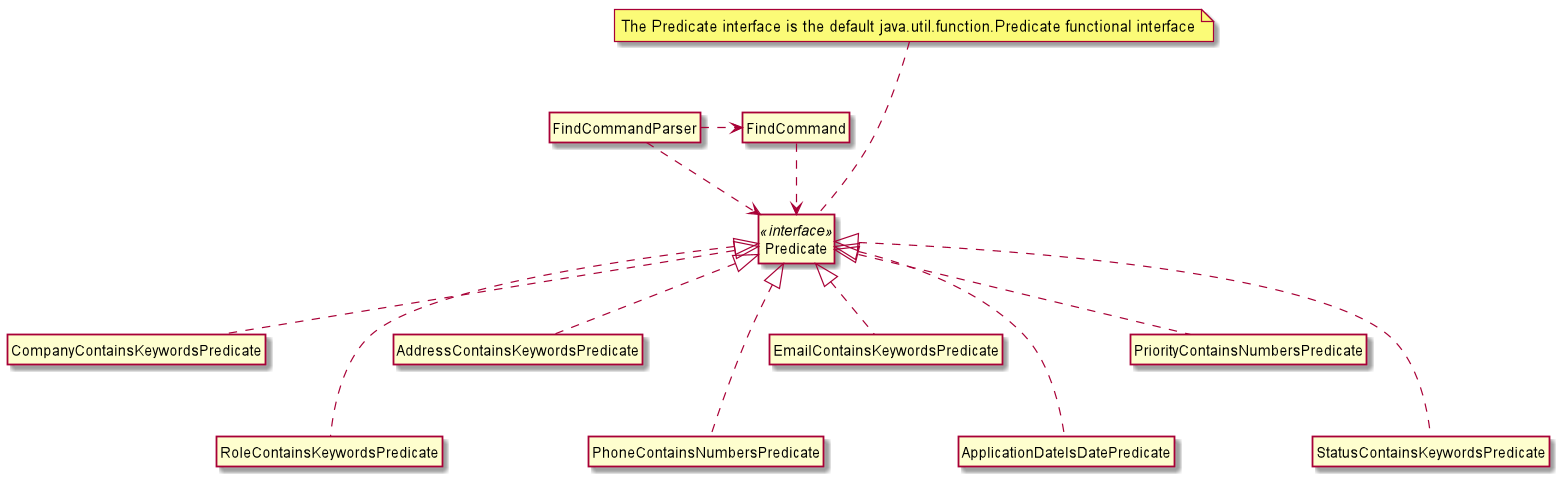

The diagram above was rendered by PlantUML. Its source (embedded in the PNG):
@startuml

hide circle
hide empty members
skinparam classAttributeIconSize 0

Class FindCommandParser {

}

Class FindCommand {

}

Class Predicate <<interface>> {

}

Class CompanyContainsKeywordsPredicate {

}

Class RoleContainsKeywordsPredicate {

}

Class AddressContainsKeywordsPredicate {

}

Class PhoneContainsNumbersPredicate {

}

Class EmailContainsKeywordsPredicate {

}

Class ApplicationDateIsDatePredicate {

}

Class PriorityContainsNumbersPredicate {

}

Class StatusContainsKeywordsPredicate {

}

note as N1
  The Predicate interface is the default java.util.function.Predicate functional interface
end note

N1 ... Predicate
FindCommandParser .down.> Predicate
FindCommandParser .right.> FindCommand
FindCommand .down.> Predicate
CompanyContainsKeywordsPredicate .up.|> Predicate
RoleContainsKeywordsPredicate ..up.|> Predicate
AddressContainsKeywordsPredicate .up.|> Predicate
PhoneContainsNumbersPredicate ..up.|> Predicate
EmailContainsKeywordsPredicate .up.|> Predicate
ApplicationDateIsDatePredicate ..up.|> Predicate
PriorityContainsNumbersPredicate .up.|> Predicate
StatusContainsKeywordsPredicate ..up.|> Predicate

@enduml